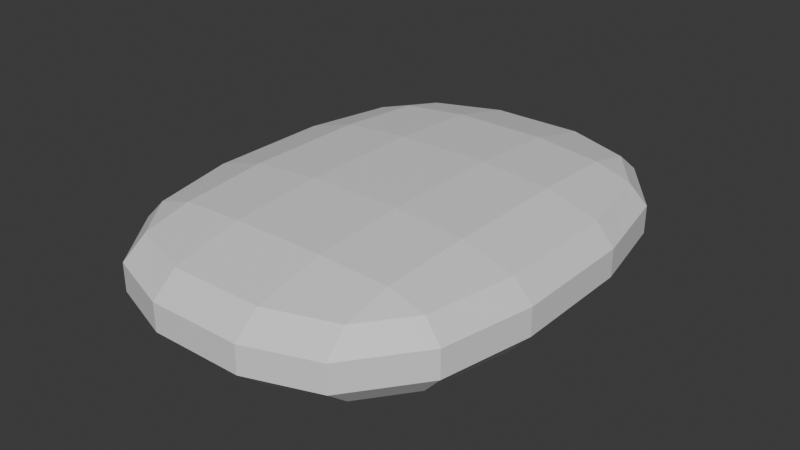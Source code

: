 # Source: Soap.blend  (saved by Blender 5.0.119; exported with 4.5.12 LTS)
import bpy
from mathutils import Matrix  # noqa: F401  (used for matrix-valued properties, if any)

bpy.ops.wm.read_factory_settings(use_empty=True)
scene = bpy.context.scene
scene.name = 'Scene'

# ---- collections
col_collection = bpy.data.collections.new('Collection'); scene.collection.children.link(col_collection)

# ---- materials (node trees are filled in below, after node groups)
mat_material = bpy.data.materials.new('Material')
mat_material.alpha_threshold = 0.0
mat_material.use_backface_culling_lightprobe_volume = False
mat_material.roughness = 0.5
mat_material.line_color = (0.0, 0.0, 0.0, 1.0)

# ---- material node trees
mat_material.use_nodes = True; mat_material.node_tree.nodes.clear()
_N = mat_material.node_tree.nodes; _L = mat_material.node_tree.links
n0 = _N.new('ShaderNodeOutputMaterial'); n0.name = 'Material Output'; n0.location = (200, 100)
n1 = _N.new('ShaderNodeBsdfPrincipled'); n1.name = 'Principled BSDF'; n1.location = (-200, 100)
_L.new(n1.outputs[0], n0.inputs[0])
n0.is_active_output = True

# ---- world
world_world = bpy.data.worlds.new('World'); scene.world = world_world
world_world.use_nodes = True; world_world.node_tree.nodes.clear()
_N = world_world.node_tree.nodes; _L = world_world.node_tree.links
n0 = _N.new('ShaderNodeOutputWorld'); n0.name = 'World Output'; n0.location = (200, 100)
n1 = _N.new('ShaderNodeBackground'); n1.name = 'Background'; n1.location = (-200, 100)
n1.inputs[0].default_value = (0.05088, 0.05088, 0.05088, 1.0)
_L.new(n1.outputs[0], n0.inputs[0])
n0.is_active_output = True
world_world.color = (0.05088, 0.05088, 0.05088)
world_world.sun_shadow_jitter_overblur = 0.0

# ---- meshes
me_cube = bpy.data.meshes.new('Cube')
me_cube.from_pydata([(0.251, 1.0, 0.251), (0.251, 0.251, 1.0), (1.0, 0.251, 0.251), (0.251, 0.8999, 0.625), (0.625, 0.8999, 0.251), (0.6092, 0.8027, 0.6092), (0.625, 0.251, 0.8999), (0.251, 0.625, 0.8999), (0.6092, 0.6092, 0.8027), (0.8999, 0.625, 0.251), (0.8999, 0.251, 0.625), (0.8027, 0.6092, 0.6092), (0.251, 0.251, -1.0), (0.251, 1.0, -0.251), (1.0, 0.251, -0.251), (0.251, 0.625, -0.8999), (0.625, 0.251, -0.8999), (0.6092, 0.6092, -0.8027), (0.625, 0.8999, -0.251), (0.251, 0.8999, -0.625), (0.6092, 0.8027, -0.6092), (0.8999, 0.251, -0.625), (0.8999, 0.625, -0.251), (0.8027, 0.6092, -0.6092), (1.0, -0.251, 0.251), (0.251, -0.251, 1.0), (0.251, -1.0, 0.251), (0.8999, -0.251, 0.625), (0.8999, -0.625, 0.251), (0.8027, -0.6092, 0.6092), (0.251, -0.625, 0.8999), (0.625, -0.251, 0.8999), (0.6092, -0.6092, 0.8027), (0.625, -0.8999, 0.251), (0.251, -0.8999, 0.625), (0.6092, -0.8027, 0.6092), (1.0, -0.251, -0.251), (0.251, -1.0, -0.251), (0.251, -0.251, -1.0), (0.8999, -0.625, -0.251), (0.8999, -0.251, -0.625), (0.8027, -0.6092, -0.6092), (0.251, -0.8999, -0.625), (0.625, -0.8999, -0.251), (0.6092, -0.8027, -0.6092), (0.625, -0.251, -0.8999), (0.251, -0.625, -0.8999), (0.6092, -0.6092, -0.8027), (-0.251, 1.0, 0.251), (-1.0, 0.251, 0.251), (-0.251, 0.251, 1.0), (-0.625, 0.8999, 0.251), (-0.251, 0.8999, 0.625), (-0.6092, 0.8027, 0.6092), (-0.8999, 0.251, 0.625), (-0.8999, 0.625, 0.251), (-0.8027, 0.6092, 0.6092), (-0.251, 0.625, 0.8999), (-0.625, 0.251, 0.8999), (-0.6092, 0.6092, 0.8027), (-1.0, 0.251, -0.251), (-0.251, 1.0, -0.251), (-0.251, 0.251, -1.0), (-0.8999, 0.625, -0.251), (-0.8999, 0.251, -0.625), (-0.8027, 0.6092, -0.6092), (-0.251, 0.8999, -0.625), (-0.625, 0.8999, -0.251), (-0.6092, 0.8027, -0.6092), (-0.625, 0.251, -0.8999), (-0.251, 0.625, -0.8999), (-0.6092, 0.6092, -0.8027), (-1.0, -0.251, 0.251), (-0.251, -1.0, 0.251), (-0.251, -0.251, 1.0), (-0.8999, -0.625, 0.251), (-0.8999, -0.251, 0.625), (-0.8027, -0.6092, 0.6092), (-0.251, -0.8999, 0.625), (-0.625, -0.8999, 0.251), (-0.6092, -0.8027, 0.6092), (-0.625, -0.251, 0.8999), (-0.251, -0.625, 0.8999), (-0.6092, -0.6092, 0.8027), (-0.251, -0.251, -1.0), (-0.251, -1.0, -0.251), (-1.0, -0.251, -0.251), (-0.251, -0.625, -0.8999), (-0.625, -0.251, -0.8999), (-0.6092, -0.6092, -0.8027), (-0.625, -0.8999, -0.251), (-0.251, -0.8999, -0.625), (-0.6092, -0.8027, -0.6092), (-0.8999, -0.251, -0.625), (-0.8999, -0.625, -0.251), (-0.8027, -0.6092, -0.6092)], [], [(0, 3, 5, 4), (3, 7, 8, 5), (1, 6, 8, 7), (6, 10, 11, 8), (2, 9, 11, 10), (9, 4, 5, 11), (5, 8, 11), (12, 15, 17, 16), (15, 19, 20, 17), (13, 18, 20, 19), (18, 22, 23, 20), (14, 21, 23, 22), (21, 16, 17, 23), (17, 20, 23), (24, 27, 29, 28), (27, 31, 32, 29), (25, 30, 32, 31), (30, 34, 35, 32), (26, 33, 35, 34), (33, 28, 29, 35), (29, 32, 35), (36, 39, 41, 40), (39, 43, 44, 41), (37, 42, 44, 43), (42, 46, 47, 44), (38, 45, 47, 46), (45, 40, 41, 47), (41, 44, 47), (48, 51, 53, 52), (51, 55, 56, 53), (49, 54, 56, 55), (54, 58, 59, 56), (50, 57, 59, 58), (57, 52, 53, 59), (53, 56, 59), (60, 63, 65, 64), (63, 67, 68, 65), (61, 66, 68, 67), (66, 70, 71, 68), (62, 69, 71, 70), (69, 64, 65, 71), (65, 68, 71), (72, 75, 77, 76), (75, 79, 80, 77), (73, 78, 80, 79), (78, 82, 83, 80), (74, 81, 83, 82), (81, 76, 77, 83), (77, 80, 83), (84, 87, 89, 88), (87, 91, 92, 89), (85, 90, 92, 91), (90, 94, 95, 92), (86, 93, 95, 94), (93, 88, 89, 95), (89, 92, 95), (62, 84, 88, 69), (69, 88, 93, 64), (64, 93, 86, 60), (12, 62, 70, 15), (15, 70, 66, 19), (19, 66, 61, 13), (2, 14, 22, 9), (9, 22, 18, 4), (4, 18, 13, 0), (85, 73, 79, 90), (90, 79, 75, 94), (94, 75, 72, 86), (26, 37, 43, 33), (33, 43, 39, 28), (28, 39, 36, 24), (48, 61, 67, 51), (51, 67, 63, 55), (55, 63, 60, 49), (25, 74, 82, 30), (30, 82, 78, 34), (34, 78, 73, 26), (1, 25, 31, 6), (6, 31, 27, 10), (10, 27, 24, 2), (84, 38, 46, 87), (87, 46, 42, 91), (91, 42, 37, 85), (74, 50, 58, 81), (81, 58, 54, 76), (76, 54, 49, 72), (50, 1, 7, 57), (57, 7, 3, 52), (52, 3, 0, 48), (38, 12, 16, 45), (45, 16, 21, 40), (40, 21, 14, 36), (61, 48, 0, 13), (14, 2, 24, 36), (1, 50, 74, 25), (62, 12, 38, 84), (37, 26, 73, 85), (86, 72, 49, 60)])
_uv = me_cube.uv_layers.new(name='UVMap')
_uv.uv.foreach_set('vector', [0.5314, 0.4064, 0.5781, 0.4064, 0.5761, 0.4511, 0.5314, 0.4531, 0.5781, 0.4064, 0.6718, 0.4532, 0.6494, 0.4756, 0.5761, 0.4511, 0.7186, 0.5936, 0.6719, 0.5936, 0.6494, 0.4756, 0.6718, 0.4532, 0.6719, 0.5936, 0.5781, 0.5936, 0.5761, 0.5305, 0.6494, 0.4756, 0.5314, 0.5936, 0.5314, 0.5469, 0.5761, 0.5305, 0.5781, 0.5936, 0.5314, 0.5469, 0.5314, 0.4531, 0.5761, 0.4511, 0.5761, 0.5305, 0.5761, 0.4511, 0.6494, 0.4756, 0.5761, 0.5305, 0.2814, 0.5936, 0.2814, 0.5469, 0.3261, 0.5489, 0.3281, 0.5936, 0.2814, 0.5469, 0.3282, 0.4532, 0.3506, 0.4756, 0.3261, 0.5489, 0.4686, 0.4064, 0.4686, 0.4531, 0.3506, 0.4756, 0.3282, 0.4532, 0.4686, 0.4531, 0.4686, 0.5469, 0.4055, 0.5489, 0.3506, 0.4756, 0.4686, 0.5936, 0.4219, 0.5936, 0.4055, 0.5489, 0.4686, 0.5469, 0.4219, 0.5936, 0.3281, 0.5936, 0.3261, 0.5489, 0.4055, 0.5489, 0.3261, 0.5489, 0.3506, 0.4756, 0.4055, 0.5489, 0.5314, 0.6564, 0.5781, 0.6564, 0.5761, 0.7195, 0.5314, 0.7031, 0.5781, 0.6564, 0.6719, 0.6564, 0.6494, 0.7744, 0.5761, 0.7195, 0.7186, 0.6564, 0.6718, 0.7968, 0.6494, 0.7744, 0.6719, 0.6564, 0.6718, 0.7968, 0.5781, 0.8436, 0.5761, 0.7989, 0.6494, 0.7744, 0.5314, 0.8436, 0.5314, 0.7969, 0.5761, 0.7989, 0.5781, 0.8436, 0.5314, 0.7969, 0.5314, 0.7031, 0.5761, 0.7195, 0.5761, 0.7989, 0.5761, 0.7195, 0.6494, 0.7744, 0.5761, 0.7989, 0.4686, 0.6564, 0.4686, 0.7031, 0.4055, 0.7011, 0.4219, 0.6564, 0.4686, 0.7031, 0.4686, 0.7969, 0.3506, 0.7744, 0.4055, 0.7011, 0.4686, 0.8436, 0.3282, 0.7968, 0.3506, 0.7744, 0.4686, 0.7969, 0.3282, 0.7968, 0.2814, 0.7031, 0.3261, 0.7011, 0.3506, 0.7744, 0.2814, 0.6564, 0.3281, 0.6564, 0.3261, 0.7011, 0.2814, 0.7031, 0.3281, 0.6564, 0.4219, 0.6564, 0.4055, 0.7011, 0.3261, 0.7011, 0.4055, 0.7011, 0.3506, 0.7744, 0.3261, 0.7011, 0.5314, 0.3436, 0.5314, 0.2969, 0.5761, 0.2805, 0.5781, 0.3436, 0.5314, 0.2969, 0.5314, 0.2031, 0.5761, 0.2011, 0.5761, 0.2805, 0.5314, 0.1564, 0.5781, 0.1564, 0.5761, 0.2011, 0.5314, 0.2031, 0.5781, 0.1564, 0.625, 0.1564, 0.625, 0.2174, 0.5761, 0.2011, 0.7814, 0.5936, 0.7814, 0.5, 0.875, 0.5489, 0.875, 0.5936, 0.625, 0.3436, 0.5781, 0.3436, 0.5761, 0.2805, 0.625, 0.2174, 0.5761, 0.2805, 0.5761, 0.2011, 0.625, 0.2174, 0.4686, 0.1564, 0.4686, 0.2031, 0.375, 0.2011, 0.375, 0.1564, 0.4686, 0.2031, 0.4686, 0.2969, 0.375, 0.2989, 0.375, 0.2011, 0.4686, 0.3436, 0.375, 0.3436, 0.375, 0.2989, 0.4686, 0.2969, 0.2186, 0.5, 0.2186, 0.5469, 0.1739, 0.5489, 0.1739, 0.5, 0.2186, 0.5936, 0.1719, 0.5936, 0.1739, 0.5489, 0.2186, 0.5469, 0.1719, 0.5936, 0.125, 0.5936, 0.125, 0.5489, 0.1739, 0.5489, 0.125, 0.5489, 0.1739, 0.5, 0.1739, 0.5489, 0.5314, 0.09362, 0.5314, 0.04687, 0.5761, 0.04885, 0.5781, 0.09362, 0.5314, 0.04687, 0.5314, 0.0, 0.5761, 0.0, 0.5761, 0.04885, 0.5314, 0.9064, 0.5781, 0.9064, 0.5761, 1.0, 0.5314, 1.0, 0.5781, 0.9064, 0.625, 0.9064, 0.625, 1.0, 0.5761, 1.0, 0.7814, 0.6564, 0.875, 0.6564, 0.875, 0.7011, 0.7814, 0.75, 0.625, 0.09362, 0.5781, 0.09362, 0.5761, 0.04885, 0.625, 0.04885, 0.5761, 0.04885, 0.5761, 0.0, 0.625, 0.04885, 0.2186, 0.6564, 0.2186, 0.7031, 0.1739, 0.7011, 0.1719, 0.6564, 0.2186, 0.7031, 0.2186, 0.75, 0.1739, 0.75, 0.1739, 0.7011, 0.4686, 0.9064, 0.4686, 1.0, 0.375, 0.9511, 0.375, 0.9064, 0.4686, 0.0, 0.4686, 0.04687, 0.375, 0.04885, 0.375, 0.0, 0.4686, 0.09362, 0.375, 0.09362, 0.375, 0.04885, 0.4686, 0.04687, 0.125, 0.6564, 0.1719, 0.6564, 0.1739, 0.7011, 0.125, 0.7011, 0.1739, 0.7011, 0.1739, 0.75, 0.125, 0.7011, 0.2186, 0.5936, 0.2186, 0.6564, 0.1719, 0.6564, 0.1719, 0.5936, 0.1719, 0.5936, 0.1719, 0.6564, 0.125, 0.6564, 0.125, 0.5936, 0.375, 0.1564, 0.375, 0.09362, 0.4686, 0.09362, 0.4686, 0.1564, 0.2814, 0.5936, 0.2186, 0.5936, 0.2186, 0.5469, 0.2814, 0.5469, 0.2814, 0.5469, 0.2186, 0.5469, 0.2186, 0.5, 0.3282, 0.4532, 0.3282, 0.4532, 0.375, 0.3436, 0.4686, 0.3436, 0.4686, 0.4064, 0.5314, 0.5936, 0.4686, 0.5936, 0.4686, 0.5469, 0.5314, 0.5469, 0.5314, 0.5469, 0.4686, 0.5469, 0.4686, 0.4531, 0.5314, 0.4531, 0.5314, 0.4531, 0.4686, 0.4531, 0.4686, 0.4064, 0.5314, 0.4064, 0.4686, 0.9064, 0.5314, 0.9064, 0.5314, 1.0, 0.4686, 1.0, 0.4686, 0.0, 0.5314, 0.0, 0.5314, 0.04687, 0.4686, 0.04687, 0.4686, 0.04687, 0.5314, 0.04687, 0.5314, 0.09362, 0.4686, 0.09362, 0.5314, 0.8436, 0.4686, 0.8436, 0.4686, 0.7969, 0.5314, 0.7969, 0.5314, 0.7969, 0.4686, 0.7969, 0.4686, 0.7031, 0.5314, 0.7031, 0.5314, 0.7031, 0.4686, 0.7031, 0.4686, 0.6564, 0.5314, 0.6564, 0.5314, 0.3436, 0.4686, 0.3436, 0.4686, 0.2969, 0.5314, 0.2969, 0.5314, 0.2969, 0.4686, 0.2969, 0.4686, 0.2031, 0.5314, 0.2031, 0.5314, 0.2031, 0.4686, 0.2031, 0.4686, 0.1564, 0.5314, 0.1564, 0.7186, 0.6564, 0.7814, 0.6564, 0.7814, 0.75, 0.6718, 0.7968, 0.6718, 0.7968, 0.625, 0.9064, 0.5781, 0.9064, 0.5781, 0.8436, 0.5781, 0.8436, 0.5781, 0.9064, 0.5314, 0.9064, 0.5314, 0.8436, 0.7186, 0.5936, 0.7186, 0.6564, 0.6719, 0.6564, 0.6719, 0.5936, 0.6719, 0.5936, 0.6719, 0.6564, 0.5781, 0.6564, 0.5781, 0.5936, 0.5781, 0.5936, 0.5781, 0.6564, 0.5314, 0.6564, 0.5314, 0.5936, 0.2186, 0.6564, 0.2814, 0.6564, 0.2814, 0.7031, 0.2186, 0.7031, 0.2186, 0.7031, 0.2814, 0.7031, 0.3282, 0.7968, 0.2186, 0.75, 0.375, 0.9064, 0.3282, 0.7968, 0.4686, 0.8436, 0.4686, 0.9064, 0.7814, 0.6564, 0.7814, 0.5936, 0.875, 0.5936, 0.875, 0.6564, 0.625, 0.09362, 0.625, 0.1564, 0.5781, 0.1564, 0.5781, 0.09362, 0.5781, 0.09362, 0.5781, 0.1564, 0.5314, 0.1564, 0.5314, 0.09362, 0.7814, 0.5936, 0.7186, 0.5936, 0.6718, 0.4532, 0.7814, 0.5, 0.625, 0.3436, 0.6718, 0.4532, 0.5781, 0.4064, 0.5781, 0.3436, 0.5781, 0.3436, 0.5781, 0.4064, 0.5314, 0.4064, 0.5314, 0.3436, 0.2814, 0.6564, 0.2814, 0.5936, 0.3281, 0.5936, 0.3281, 0.6564, 0.3281, 0.6564, 0.3281, 0.5936, 0.4219, 0.5936, 0.4219, 0.6564, 0.4219, 0.6564, 0.4219, 0.5936, 0.4686, 0.5936, 0.4686, 0.6564, 0.4686, 0.3436, 0.5314, 0.3436, 0.5314, 0.4064, 0.4686, 0.4064, 0.4686, 0.5936, 0.5314, 0.5936, 0.5314, 0.6564, 0.4686, 0.6564, 0.7186, 0.5936, 0.7814, 0.5936, 0.7814, 0.6564, 0.7186, 0.6564, 0.2186, 0.5936, 0.2814, 0.5936, 0.2814, 0.6564, 0.2186, 0.6564, 0.4686, 0.8436, 0.5314, 0.8436, 0.5314, 0.9064, 0.4686, 0.9064, 0.4686, 0.09362, 0.5314, 0.09362, 0.5314, 0.1564, 0.4686, 0.1564])
me_cube.materials.append(mat_material)
me_cube.use_mirror_vertex_groups = False
me_cube.update()

# ---- objects
ob_cube = bpy.data.objects.new('Cube', me_cube)

# ---- transforms, parenting, visibility, modifiers, constraints
ob_cube.location = (0.0, 0.0, 0.646)
ob_cube.scale = (0.6257, 0.8295, 0.1872)
ob_cube.lock_rotations_4d = False
ob_cube.empty_display_type = 'ARROWS'
ob_cube.lineart.crease_threshold = 0.0

# ---- collection membership
col_collection.objects.link(ob_cube)

# ---- scene / render settings (as saved in the file)
scene.frame_start = 1; scene.frame_end = 250; scene.frame_set(1)
scene.render.engine = 'BLENDER_EEVEE_NEXT'
scene.render.bake_bias = 0.0
scene.render.bake_samples = 0
scene.cycles.sampling_pattern = 'TABULATED_SOBOL'
scene.eevee.use_volume_custom_range = False
bpy.context.view_layer.update()

# ---- added for rendering (the .blend has no active camera and no usable light): camera, sun
cam_auto = bpy.data.cameras.new('AutoCamera')
cam_auto.lens = 50.0
cam_auto.sensor_width = 36.0
cam_auto.clip_end = 1000.0
ob_auto_camera = bpy.data.objects.new('AutoCamera', cam_auto)
scene.collection.objects.link(ob_auto_camera)
ob_auto_camera.location = (1.95366, -2.34439, 2.20895)
ob_auto_camera.rotation_euler = (1.09748, -7.21219e-08, 0.694738)
scene.camera = ob_auto_camera
light_auto_sun = bpy.data.lights.new('AutoSun', 'SUN')
light_auto_sun.energy = 3.0
light_auto_sun.angle = 0.0523599
ob_auto_sun = bpy.data.objects.new('AutoSun', light_auto_sun)
scene.collection.objects.link(ob_auto_sun)
ob_auto_sun.rotation_euler = (0.872665, 0.174533, 0.523599)
bpy.context.view_layer.update()
